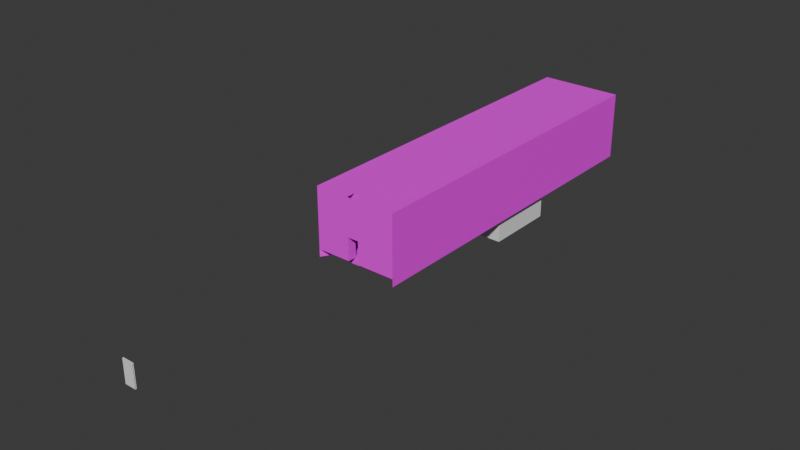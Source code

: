 # Source: level.blend  (saved by Blender 4.2.66; exported with 4.5.12 LTS)
import bpy
from mathutils import Matrix  # noqa: F401  (used for matrix-valued properties, if any)

bpy.ops.wm.read_factory_settings(use_empty=True)
scene = bpy.context.scene
scene.name = 'Scene'

# ---- collections
col_collection = bpy.data.collections.new('Collection'); scene.collection.children.link(col_collection)

# ---- images (referenced by path relative to the original .blend; pixels are not part of the script)
import os
ASSET_DIR = os.environ.get("B2B_ASSET_DIR", "")  # directory of the original .blend (textures are referenced by path, not embedded)
HERE = os.path.dirname(os.path.abspath(__file__))  # packed textures are extracted next to this script under _unpacked/

def load_image(name, relpath, width, height, colorspace="sRGB"):
    """Load a texture the original file referenced (path relative to the .blend, or extracted next to this script)."""
    p = next((c for c in (os.path.join(HERE, relpath), os.path.join(ASSET_DIR, relpath)) if relpath and os.path.exists(c)), "")
    if p:
        img = bpy.data.images.load(p, check_existing=True)
        img.name = name
    else:  # same state as the original file: an image datablock whose file is absent (Cycles renders it pink)
        img = bpy.data.images.new(name, width, height)
        img.source = "FILE"
        img.filepath = "//" + (relpath or name)
    img.colorspace_settings.name = colorspace
    return img
img_wall_png = load_image('wall.png', 'wall.png', 1024, 1024, 'sRGB')
img_floor_png = load_image('floor.png', 'floor.png', 1024, 1024, 'sRGB')

# ---- materials (node trees are filled in below, after node groups)
mat_wall = bpy.data.materials.new('wall')
mat_floor = bpy.data.materials.new('floor')

# ---- material node trees
mat_wall.use_nodes = True; mat_wall.node_tree.nodes.clear()
_N = mat_wall.node_tree.nodes; _L = mat_wall.node_tree.links
n0 = _N.new('ShaderNodeBsdfPrincipled'); n0.name = 'Principled BSDF'; n0.location = (10, 300)
n1 = _N.new('ShaderNodeOutputMaterial'); n1.name = 'Material Output'; n1.location = (300, 300)
n2 = _N.new('ShaderNodeTexImage'); n2.name = 'Image Texture'; n2.location = (-334, 256)
n2.image = img_wall_png
n2.interpolation = 'Closest'
_L.new(n0.outputs[0], n1.inputs[0])
_L.new(n2.outputs[0], n0.inputs[0])
n1.is_active_output = True
mat_floor.use_nodes = True; mat_floor.node_tree.nodes.clear()
_N = mat_floor.node_tree.nodes; _L = mat_floor.node_tree.links
n0 = _N.new('ShaderNodeBsdfPrincipled'); n0.name = 'Principled BSDF'; n0.location = (10, 300)
n1 = _N.new('ShaderNodeOutputMaterial'); n1.name = 'Material Output'; n1.location = (300, 300)
n2 = _N.new('ShaderNodeTexImage'); n2.name = 'Image Texture'; n2.location = (-301, 255)
n2.image = img_floor_png
n2.interpolation = 'Closest'
_L.new(n0.outputs[0], n1.inputs[0])
_L.new(n2.outputs[0], n0.inputs[0])
n1.is_active_output = True

# ---- world
world_world = bpy.data.worlds.new('World'); scene.world = world_world
world_world.use_nodes = True; world_world.node_tree.nodes.clear()
_N = world_world.node_tree.nodes; _L = world_world.node_tree.links
n0 = _N.new('ShaderNodeOutputWorld'); n0.name = 'World Output'; n0.location = (300, 300)
n1 = _N.new('ShaderNodeBackground'); n1.name = 'Background'; n1.location = (10, 300)
n1.inputs[0].default_value = (0.05088, 0.05088, 0.05088, 1.0)
_L.new(n1.outputs[0], n0.inputs[0])
n0.is_active_output = True
world_world.color = (0.05088, 0.05088, 0.05088)
world_world.sun_shadow_jitter_overblur = 0.0

# ---- meshes
me_cube = bpy.data.meshes.new('Cube')
me_cube.from_pydata([(-7.333, -0.5, 0.0), (-7.333, -0.5, 0.0), (-7.333, -0.5, 24.0), (-7.333, -0.5, 24.0), (-7.333, 0.5, 0.0), (-7.333, 0.5, 0.0), (-7.333, 0.5, 24.0), (-7.333, 0.5, 24.0), (4.667, -0.5, 0.0), (4.667, -0.5, 24.0), (4.667, 0.5, 0.0), (4.667, 0.5, 24.0)], [], [(4, 6, 11), (4, 11, 10), (8, 9, 2), (8, 2, 0), (1, 3, 7), (1, 7, 5)])
_uv = me_cube.uv_layers.new(name='UVMap')
_uv.uv.foreach_set('vector', [0.1333, 0.975, 0.1333, 0.375, 0.7333, 0.375, 0.1333, 0.975, 0.7333, 0.375, 0.7333, 0.975, 0.7333, 0.975, 0.7333, 0.375, 0.1333, 0.375, 0.7333, 0.975, 0.1333, 0.375, 0.1333, 0.975, 0.0, 0.975, 0.0, 0.375, 0.0, 0.375, 0.0, 0.975, 0.0, 0.375, 0.0, 0.975])
me_cube.update()
me_cube.normals_split_custom_set([tuple(v) for v in zip(*[iter([0.0, 1.0, 0.0, 0.0, 1.0, 0.0, 0.0, 1.0, 0.0, 0.0, 1.0, 0.0, 0.0, 1.0, 0.0, 0.0, 1.0, 0.0, 0.0, -1.0, 0.0, 0.0, -1.0, 0.0, 0.0, -1.0, 0.0, 0.0, -1.0, 0.0, 0.0, -1.0, 0.0, 0.0, -1.0, 0.0, -1.0, 0.0, 0.0, -1.0, 0.0, 0.0, -1.0, 0.0, 0.0, -1.0, 0.0, 0.0, -1.0, 0.0, 0.0, -1.0, 0.0, 0.0])] * 3)])
me_cube_col = bpy.data.meshes.new('Cube-col')
me_cube_col.from_pydata([(-38.4, 50.0, -10.0), (-38.4, 50.0, -2.0), (-38.4, 413.0, -10.0), (-38.4, 413.0, -2.0), (38.4, 50.0, -10.0), (38.4, 50.0, -2.0), (38.4, 413.0, -10.0), (38.4, 413.0, -2.0), (-44.94, 423.1, -10.11), (-44.94, 39.89, -10.11), (-44.94, 39.89, -1.895), (-44.94, 423.1, -1.895), (44.94, 423.1, -10.11), (44.94, 423.1, -1.895), (44.94, 39.89, -10.11), (44.94, 39.89, -1.895), (-38.4, 49.77, 64.0), (-38.4, 412.8, 64.0), (38.4, 412.8, 64.0), (38.4, 49.77, 64.0), (-44.94, 39.66, 64.1), (-44.94, 422.9, 64.1), (44.94, 422.9, 64.1), (44.94, 39.66, 64.1), (3.889, 50.0, -2.0), (3.889, 39.89, -1.895), (3.889, 49.77, 64.0), (3.889, 39.66, 64.1), (-7.95, 50.0, -2.0), (-7.95, 39.89, -1.895), (-7.95, 49.77, 64.0), (-7.95, 39.66, 64.1), (-38.4, 412.9, 24.04), (38.4, 412.9, 24.04), (-44.94, 39.8, 24.14), (-44.94, 423.0, 24.14), (38.4, 49.91, 24.04), (44.94, 423.0, 24.14), (44.94, 39.8, 24.14), (-38.4, 49.91, 24.04), (3.889, 49.91, 22.8), (3.889, 39.8, 22.9), (-7.95, 39.8, 22.9), (-7.95, 49.91, 22.8)], [], [(0, 1, 10, 9), (33, 36, 19, 18), (4, 6, 12, 14), (4, 5, 1, 0), (2, 6, 4, 0), (7, 3, 1, 5), (9, 10, 11, 8), (8, 11, 13, 12), (12, 13, 15, 14), (35, 34, 20, 21), (6, 2, 8, 12), (32, 33, 18, 17), (2, 0, 9, 8), (5, 4, 14, 15), (17, 18, 22, 21), (18, 19, 23, 22), (16, 17, 21, 20), (37, 35, 21, 22), (5, 15, 25, 24), (39, 16, 30, 43), (39, 32, 17, 16), (38, 37, 22, 23), (17, 16, 19, 18), (27, 31, 42, 41), (23, 19, 26, 27), (38, 23, 27, 41), (36, 5, 24, 40), (26, 40, 43, 30), (10, 1, 28, 29), (34, 10, 29, 42), (16, 20, 31, 30), (20, 34, 42, 31), (29, 28, 43, 42), (19, 36, 40, 26), (15, 38, 41, 25), (24, 25, 41, 40), (15, 13, 37, 38), (1, 3, 32, 39), (1, 39, 43, 28), (13, 11, 35, 37), (3, 7, 33, 32), (11, 10, 34, 35), (7, 5, 36, 33), (43, 40, 41, 42)])
me_cube_col.polygons.foreach_set('material_index', [0, 0, 0, 0, 0, 1, 0, 0, 0, 0, 0, 1, 0, 0, 1, 1, 1, 0, 0, 0, 0, 0, 0, 0, 1, 0, 0, 0, 0, 0, 1, 0, 0, 0, 0, 0, 0, 0, 0, 0, 1, 0, 0, 0])
_uv = me_cube_col.uv_layers.new(name='UVMap')
_uv.uv.foreach_set('vector', [-0.75, 2.559, 0.25, 2.559, 0.2632, 2.692, -0.7632, 2.692, -7.684, -0.1541, 3.158, -0.1541, 3.158, 3.6, -7.684, 3.6, 5.3, -5.75, 5.3, -51.12, 6.11, -52.39, 6.11, -4.486, -0.75, -4.3, 0.25, -4.3, 0.25, 5.3, -0.75, 5.3, -4.3, -51.12, 5.3, -51.12, 5.3, -5.75, -4.3, -5.75, -4.3, -51.12, 5.3, -51.12, 5.3, -5.75, -4.3, -5.75, -0.7632, 5.486, 0.2632, 5.486, 0.2632, 53.39, -0.7632, 53.39, -0.7632, -5.117, 0.2632, -5.117, 0.2632, 6.117, -0.7632, 6.117, -0.7632, -52.39, 0.2632, -52.39, 0.2632, -4.486, -0.7632, -4.486, 3.518, 53.38, 3.518, 5.475, 8.513, 5.458, 8.513, 53.36, 5.3, -51.13, -4.3, -51.13, -5.117, -52.39, 6.117, -52.39, -3.046, -0.09729, 4.046, -0.09729, 4.046, 4.083, -3.046, 4.083, -4.3, -51.12, -4.3, -5.75, -5.11, -4.486, -5.11, -52.39, 0.25, -1.559, -0.75, -1.559, -0.7632, -1.692, 0.2632, -1.692, 5.3, -51.18, -4.3, -51.18, -5.117, -52.45, 6.117, -52.45, -4.432, -51.1, -4.432, -5.721, -5.241, -4.458, -5.241, -52.36, 5.432, -5.721, 5.432, -51.1, 6.241, -52.36, 6.241, -4.458, 3.566, 6.117, 3.566, -5.117, 8.561, -5.117, 8.561, 6.117, -0.1341, -1.559, -0.1209, -1.693, -0.1209, -1.446, -0.1341, -1.352, -0.8643, -0.8018, 1.734, -0.8018, 1.736, 1.798, -0.865, 1.798, -2.158, -0.1541, 8.684, -0.1541, 8.684, 3.6, -2.158, 3.6, 3.518, -4.475, 3.518, -52.38, 8.513, -52.36, 8.513, -4.458, 5.432, -51.1, 5.432, -5.721, -4.3, -5.721, -4.3, -51.1, 8.389, 32.42, 8.389, -31.42, 3.239, -31.4, 3.239, 32.4, -5.235, -4.454, -4.426, -5.717, -0.1519, -5.718, -0.1521, -4.454, 3.392, 32.4, 8.387, 32.42, 8.387, 32.42, 3.237, 32.4, -0.6952, -0.8014, 1.907, -0.8014, 1.907, 1.799, -0.6899, 1.799, -0.7037, 0.002258, 1.826, 0.002258, 1.826, 0.9977, -0.7037, 0.9977, -0.1209, 2.693, -0.1341, 2.559, -0.1341, 2.376, -0.1209, 2.47, 3.387, -31.4, 0.132, -31.39, 0.132, -31.39, 3.232, -31.4, 5.426, -5.718, 6.235, -4.454, 1.655, -4.454, 1.655, -5.718, 8.387, -31.42, 3.392, -31.4, 3.237, -31.4, 8.387, -31.42, 0.232, 2.492, 0.2176, 2.398, 3.317, 2.399, 3.332, 2.493, -0.7344, -0.8014, 1.864, -0.8014, 1.865, 1.799, -0.7363, 1.799, 0.132, 32.39, 3.387, 32.4, 3.232, 32.4, 0.132, 32.39, 0.2181, -1.38, 0.2325, -1.474, 3.332, -1.475, 3.318, -1.381, 0.2632, -4.486, 0.2632, -52.39, 3.518, -52.38, 3.518, -4.475, -2.158, -2.6, 8.684, -2.6, 8.684, -0.1541, -2.158, -0.1541, -0.9076, -0.8018, 1.695, -0.8018, 1.69, 1.798, -0.9072, 1.798, 0.3109, 6.117, 0.3109, -5.117, 3.566, -5.117, 3.566, 6.117, -3.046, -3.001, 4.046, -3.001, 4.046, -0.09457, -3.046, -0.09457, 0.2632, 53.39, 0.2632, 5.486, 3.518, 5.475, 3.518, 53.38, -7.684, -2.6, 3.158, -2.6, 3.158, -0.1541, -7.684, -0.1541, -93.64, 508.5, -81.7, 521.5, -78.67, 503.9, -90.63, 490.8])
me_cube_col.materials.append(mat_wall)
me_cube_col.materials.append(mat_floor)
me_cube_col.update()
me_cube_001 = bpy.data.meshes.new('Cube.001')
me_cube_001.from_pydata([(-1.0, -1.0, -1.0), (-1.0, -1.0, 1.0), (-1.0, 1.0, -1.0), (-1.0, 1.0, 1.0), (1.0, -1.0, -1.0), (1.0, -1.0, 1.0), (1.0, 1.0, -1.0), (1.0, 1.0, 1.0)], [], [(0, 1, 3, 2), (2, 3, 7, 6), (6, 7, 5, 4), (4, 5, 1, 0), (2, 6, 4, 0), (7, 3, 1, 5)])
_uv = me_cube_001.uv_layers.new(name='UVMap')
_uv.uv.foreach_set('vector', [0.375, 0.0, 0.625, 0.0, 0.625, 0.25, 0.375, 0.25, 0.375, 0.25, 0.625, 0.25, 0.625, 0.5, 0.375, 0.5, 0.375, 0.5, 0.625, 0.5, 0.625, 0.75, 0.375, 0.75, 0.375, 0.75, 0.625, 0.75, 0.625, 1.0, 0.375, 1.0, 0.125, 0.5, 0.375, 0.5, 0.375, 0.75, 0.125, 0.75, 0.625, 0.5, 0.875, 0.5, 0.875, 0.75, 0.625, 0.75])
me_cube_001.update()

# ---- objects
ob_cube = bpy.data.objects.new('Cube', me_cube)
ob_wall = bpy.data.objects.new('wall', me_cube_col)
ob_cube_001 = bpy.data.objects.new('Cube.001', me_cube_001)

# ---- transforms, parenting, visibility, modifiers, constraints
ob_cube.location = (-0.5442, 0.0, -1.0)
ob_cube.rotation_mode = 'QUATERNION'
ob_cube.rotation_quaternion = (1.0, 0.0, 0.0, 0.0)
ob_wall.location = (0.0, 214.0, 0.0)
_m = ob_wall.modifiers.new('Boolean', 'BOOLEAN')
_m.object = ob_cube_001
ob_cube_001.location = (0.0, 469.0, 0.0)
ob_cube_001.scale = (38.01, 38.2, 38.2)

# ---- collection membership
scene.collection.objects.link(ob_cube)
col_collection.objects.link(ob_wall)
col_collection.objects.link(ob_cube_001)

# ---- scene / render settings (as saved in the file)
scene.frame_start = 1; scene.frame_end = 250; scene.frame_set(1)
scene.render.engine = 'BLENDER_EEVEE_NEXT'
bpy.context.view_layer.update()

# ---- added for rendering (the .blend has no active camera and no usable light): camera, sun
cam_auto = bpy.data.cameras.new('AutoCamera')
cam_auto.lens = 50.0
cam_auto.sensor_width = 36.0
cam_auto.clip_end = 10586.7
ob_auto_camera = bpy.data.objects.new('AutoCamera', cam_auto)
scene.collection.objects.link(ob_auto_camera)
ob_auto_camera.location = (603.235, -405.578, 495.541)
ob_auto_camera.rotation_euler = (1.09748, -7.21219e-08, 0.694738)
scene.camera = ob_auto_camera
light_auto_sun = bpy.data.lights.new('AutoSun', 'SUN')
light_auto_sun.energy = 3.0
light_auto_sun.angle = 0.0523599
ob_auto_sun = bpy.data.objects.new('AutoSun', light_auto_sun)
scene.collection.objects.link(ob_auto_sun)
ob_auto_sun.rotation_euler = (0.872665, 0.174533, 0.523599)
bpy.context.view_layer.update()
